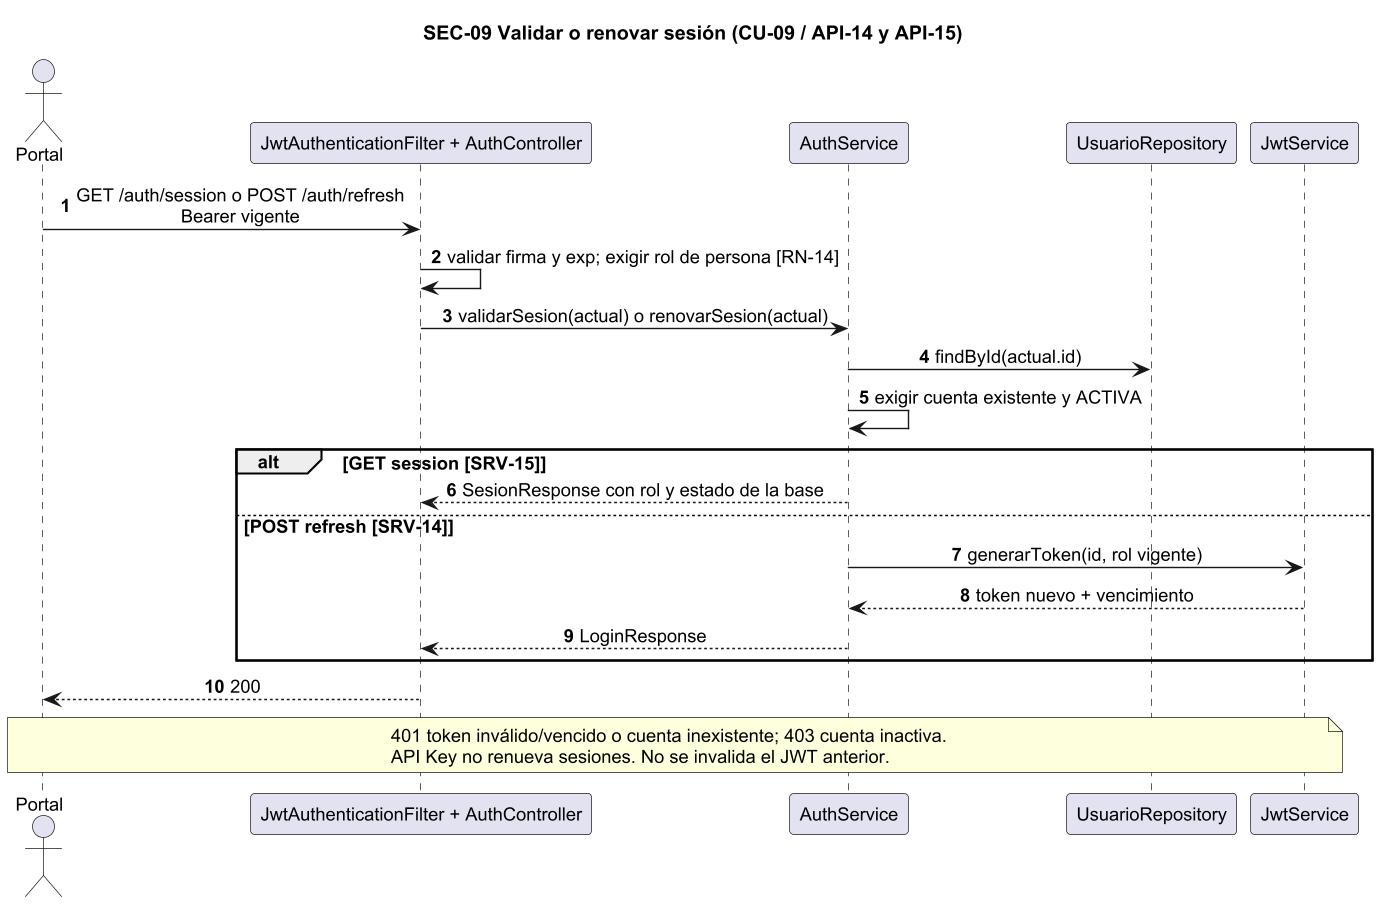

The diagram above was rendered by PlantUML. Its source (embedded in the PNG):
@startuml SEC-09
skinparam dpi 135
skinparam shadowing false
skinparam defaultFontName Arial
skinparam defaultFontSize 13
skinparam sequenceMessageAlign center
title SEC-09 Validar o renovar sesión (CU-09 / API-14 y API-15)
autonumber
actor Portal
participant "JwtAuthenticationFilter + AuthController" as C
participant AuthService as S
participant UsuarioRepository as R
participant JwtService as J
Portal -> C : GET /auth/session o POST /auth/refresh\nBearer vigente
C -> C : validar firma y exp; exigir rol de persona [RN-14]
C -> S : validarSesion(actual) o renovarSesion(actual)
S -> R : findById(actual.id)
S -> S : exigir cuenta existente y ACTIVA
alt GET session [SRV-15]
 S --> C : SesionResponse con rol y estado de la base
else POST refresh [SRV-14]
 S -> J : generarToken(id, rol vigente)
 J --> S : token nuevo + vencimiento
 S --> C : LoginResponse
end
C --> Portal : 200
note over Portal,J : 401 token inválido/vencido o cuenta inexistente; 403 cuenta inactiva.\nAPI Key no renueva sesiones. No se invalida el JWT anterior.
@enduml